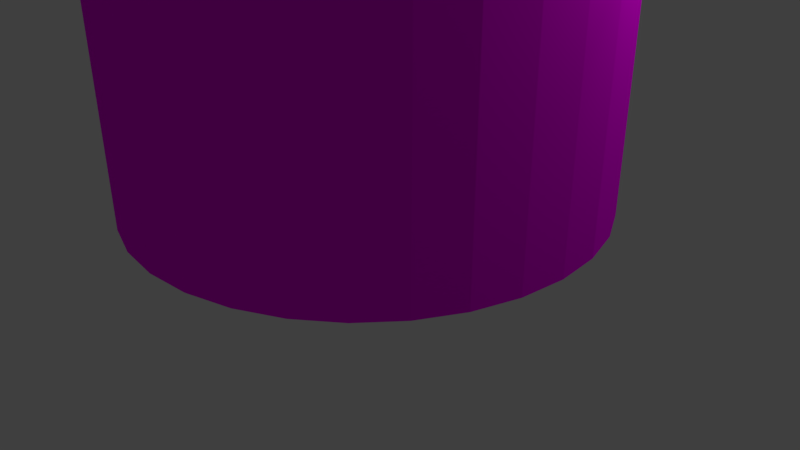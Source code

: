 # Source: WoodPole.blend  (saved by Blender 2.78.0; exported with 4.5.12 LTS)
import bpy
from mathutils import Matrix  # noqa: F401  (used for matrix-valued properties, if any)

bpy.ops.wm.read_factory_settings(use_empty=True)
scene = bpy.context.scene
scene.name = 'Scene'

# ---- collections
col_collection_1 = bpy.data.collections.new('Collection 1'); scene.collection.children.link(col_collection_1)

# ---- images (referenced by path relative to the original .blend; pixels are not part of the script)
import os
ASSET_DIR = os.environ.get("B2B_ASSET_DIR", "")  # directory of the original .blend (textures are referenced by path, not embedded)
HERE = os.path.dirname(os.path.abspath(__file__))  # packed textures are extracted next to this script under _unpacked/

def load_image(name, relpath, width, height, colorspace="sRGB"):
    """Load a texture the original file referenced (path relative to the .blend, or extracted next to this script)."""
    p = next((c for c in (os.path.join(HERE, relpath), os.path.join(ASSET_DIR, relpath)) if relpath and os.path.exists(c)), "")
    if p:
        img = bpy.data.images.load(p, check_existing=True)
        img.name = name
    else:  # same state as the original file: an image datablock whose file is absent (Cycles renders it pink)
        img = bpy.data.images.new(name, width, height)
        img.source = "FILE"
        img.filepath = "//" + (relpath or name)
    img.colorspace_settings.name = colorspace
    return img
img_wood_texture_jpg = load_image('wood-texture.jpg', 'wood-texture.jpg', 1024, 1024, 'sRGB')

# ---- materials (node trees are filled in below, after node groups)
mat_wood_material = bpy.data.materials.new('Wood Material')
mat_wood_material.alpha_threshold = 0.0
mat_wood_material.roughness = 0.5

# ---- material node trees
mat_wood_material.use_nodes = True; mat_wood_material.node_tree.nodes.clear()
_N = mat_wood_material.node_tree.nodes; _L = mat_wood_material.node_tree.links
n0 = _N.new('ShaderNodeBsdfDiffuse'); n0.name = 'Diffuse BSDF'; n0.location = (477, 258)
n0.inputs[1].default_value = 1.0
n1 = _N.new('ShaderNodeOutputMaterial'); n1.name = 'Material Output'; n1.location = (705, 85)
n2 = _N.new('ShaderNodeMapping'); n2.name = 'Mapping'; n2.location = (59, 607)
n3 = _N.new('ShaderNodeBsdfAnisotropic'); n3.name = 'Glossy BSDF'; n3.location = (498, -18)
n3.distribution = 'GGX'
n3.inputs[1].default_value = 0.4472
n4 = _N.new('ShaderNodeMixShader'); n4.name = 'Mix Shader'; n4.location = (639, 365)
n4.inputs[0].default_value = 0.01818
n5 = _N.new('ShaderNodeTexImage'); n5.name = 'Image Texture'; n5.location = (209, 254)
n5.width = 159
n5.image = img_wood_texture_jpg
n6 = _N.new('ShaderNodeTexCoord'); n6.name = 'Texture Coordinate'; n6.location = (-176, 494)
_L.new(n5.outputs[0], n0.inputs[0])
_L.new(n4.outputs[0], n1.inputs[0])
_L.new(n0.outputs[0], n4.inputs[1])
_L.new(n3.outputs[0], n4.inputs[2])
_L.new(n5.outputs[0], n3.inputs[0])
_L.new(n6.outputs[2], n2.inputs[0])
_L.new(n2.outputs[0], n5.inputs[0])
n1.is_active_output = True

# ---- world
world_world_002 = bpy.data.worlds.new('World.002'); scene.world = world_world_002
world_world_002.use_sun_shadow = False
world_world_002.sun_shadow_jitter_overblur = 0.0
world_world_002.cycles.sampling_method = 'MANUAL'

# ---- cameras
cam_camera = bpy.data.cameras.new('Camera')
cam_camera.clip_end = 100.0
cam_camera.lens = 35.0
cam_camera.sensor_width = 32.0
cam_camera.sensor_height = 18.0
cam_camera.ortho_scale = 7.314
cam_camera.dof.focus_distance = 0.0

# ---- lights
light_lamp = bpy.data.lights.new('Lamp', 'POINT')
light_lamp.transmission_factor = 0.0
light_lamp.cutoff_distance = 30.0
light_lamp.energy = 100.0
light_lamp.shadow_buffer_clip_start = 1.001
light_lamp.shadow_soft_size = 0.1
light_lamp.shadow_maximum_resolution = 0.006
light_lamp.use_absolute_resolution = True

# ---- meshes
me_cylinder = bpy.data.meshes.new('Cylinder')
me_cylinder.from_pydata([(0.0, 1.0, -1.0), (0.0, 1.0, 1.0), (0.1951, 0.9808, -1.0), (0.1951, 0.9808, 1.0), (0.3827, 0.9239, -1.0), (0.3827, 0.9239, 1.0), (0.5556, 0.8315, -1.0), (0.5556, 0.8315, 1.0), (0.7071, 0.7071, -1.0), (0.7071, 0.7071, 1.0), (0.8315, 0.5556, -1.0), (0.8315, 0.5556, 1.0), (0.9239, 0.3827, -1.0), (0.9239, 0.3827, 1.0), (0.9808, 0.1951, -1.0), (0.9808, 0.1951, 1.0), (1.0, 7.55e-08, -1.0), (1.0, 7.55e-08, 1.0), (0.9808, -0.1951, -1.0), (0.9808, -0.1951, 1.0), (0.9239, -0.3827, -1.0), (0.9239, -0.3827, 1.0), (0.8315, -0.5556, -1.0), (0.8315, -0.5556, 1.0), (0.7071, -0.7071, -1.0), (0.7071, -0.7071, 1.0), (0.5556, -0.8315, -1.0), (0.5556, -0.8315, 1.0), (0.3827, -0.9239, -1.0), (0.3827, -0.9239, 1.0), (0.1951, -0.9808, -1.0), (0.1951, -0.9808, 1.0), (-3.258e-07, -1.0, -1.0), (-3.258e-07, -1.0, 1.0), (-0.1951, -0.9808, -1.0), (-0.1951, -0.9808, 1.0), (-0.3827, -0.9239, -1.0), (-0.3827, -0.9239, 1.0), (-0.5556, -0.8315, -1.0), (-0.5556, -0.8315, 1.0), (-0.7071, -0.7071, -1.0), (-0.7071, -0.7071, 1.0), (-0.8315, -0.5556, -1.0), (-0.8315, -0.5556, 1.0), (-0.9239, -0.3827, -1.0), (-0.9239, -0.3827, 1.0), (-0.9808, -0.1951, -1.0), (-0.9808, -0.1951, 1.0), (-1.0, 9.656e-07, -1.0), (-1.0, 9.656e-07, 1.0), (-0.9808, 0.1951, -1.0), (-0.9808, 0.1951, 1.0), (-0.9239, 0.3827, -1.0), (-0.9239, 0.3827, 1.0), (-0.8315, 0.5556, -1.0), (-0.8315, 0.5556, 1.0), (-0.7071, 0.7071, -1.0), (-0.7071, 0.7071, 1.0), (-0.5556, 0.8315, -1.0), (-0.5556, 0.8315, 1.0), (-0.3827, 0.9239, -1.0), (-0.3827, 0.9239, 1.0), (-0.1951, 0.9808, -1.0), (-0.1951, 0.9808, 1.0), (1.187e-07, 2.85e-07, 1.074)], [], [(0, 1, 3, 2), (2, 3, 5, 4), (4, 5, 7, 6), (6, 7, 9, 8), (8, 9, 11, 10), (10, 11, 13, 12), (12, 13, 15, 14), (14, 15, 17, 16), (16, 17, 19, 18), (18, 19, 21, 20), (20, 21, 23, 22), (22, 23, 25, 24), (24, 25, 27, 26), (26, 27, 29, 28), (28, 29, 31, 30), (30, 31, 33, 32), (32, 33, 35, 34), (34, 35, 37, 36), (36, 37, 39, 38), (38, 39, 41, 40), (40, 41, 43, 42), (42, 43, 45, 44), (44, 45, 47, 46), (46, 47, 49, 48), (48, 49, 51, 50), (50, 51, 53, 52), (52, 53, 55, 54), (54, 55, 57, 56), (56, 57, 59, 58), (58, 59, 61, 60), (31, 29, 64), (60, 61, 63, 62), (62, 63, 1, 0), (0, 2, 4, 6, 8, 10, 12, 14, 16, 18, 20, 22, 24, 26, 28, 30, 32, 34, 36, 38, 40, 42, 44, 46, 48, 50, 52, 54, 56, 58, 60, 62), (49, 47, 64), (5, 3, 64), (23, 21, 64), (41, 39, 64), (59, 57, 64), (15, 13, 64), (33, 31, 64), (51, 49, 64), (7, 5, 64), (25, 23, 64), (43, 41, 64), (61, 59, 64), (17, 15, 64), (35, 33, 64), (53, 51, 64), (9, 7, 64), (27, 25, 64), (45, 43, 64), (63, 61, 64), (19, 17, 64), (37, 35, 64), (55, 53, 64), (11, 9, 64), (29, 27, 64), (47, 45, 64), (3, 1, 64), (1, 63, 64), (21, 19, 64), (39, 37, 64), (57, 55, 64), (13, 11, 64)])
me_cylinder.materials.append(mat_wood_material)
me_cylinder.use_remesh_preserve_volume = False
me_cylinder.use_remesh_preserve_attributes = False
me_cylinder.use_mirror_vertex_groups = False
me_cylinder.update()

# ---- objects
ob_cylinder = bpy.data.objects.new('Cylinder', me_cylinder)
ob_lamp = bpy.data.objects.new('Lamp', light_lamp)
ob_camera = bpy.data.objects.new('Camera', cam_camera)

# ---- transforms, parenting, visibility, modifiers, constraints
ob_cylinder.location = (0.0, 0.0, 24.5)
ob_cylinder.rotation_euler = (0.0, 0.0, 0.0002376)
ob_cylinder.scale = (3.0, 3.0, 23.62)
ob_cylinder.lineart.crease_threshold = 0.0
ob_lamp.location = (4.076, 1.005, 5.904)
ob_lamp.rotation_euler = (0.6503, 0.05522, 1.866)
ob_lamp.lock_rotations_4d = False
ob_lamp.empty_display_type = 'ARROWS'
ob_lamp.color = (0.0, 0.0, 0.0, 0.0)
ob_lamp.lineart.crease_threshold = 0.0
ob_camera.location = (7.481, -6.508, 5.344)
ob_camera.rotation_euler = (1.109, 0.0, 0.8149)
ob_camera.lock_rotations_4d = False
ob_camera.empty_display_type = 'ARROWS'
ob_camera.color = (0.0, 0.0, 0.0, 0.0)
ob_camera.display_type = 'WIRE'
ob_camera.lineart.crease_threshold = 0.0

# ---- collection membership
col_collection_1.objects.link(ob_cylinder)
col_collection_1.objects.link(ob_lamp)
col_collection_1.objects.link(ob_camera)

# ---- scene / render settings (as saved in the file)
scene.camera = ob_camera
scene.frame_start = 1; scene.frame_end = 250; scene.frame_set(1)
scene.render.engine = 'CYCLES'
scene.render.resolution_percentage = 50
scene.render.dither_intensity = 0.0
scene.cycles.use_denoising = False
scene.cycles.samples = 128
scene.cycles.sampling_pattern = 'TABULATED_SOBOL'
scene.cycles.light_sampling_threshold = 0.0
scene.cycles.use_adaptive_sampling = False
scene.cycles.use_light_tree = False
scene.cycles.blur_glossy = 0.0
scene.cycles.sample_clamp_indirect = 0.0
scene.view_settings.view_transform = 'Standard'
scene.unit_settings.scale_length = 0.0254
bpy.context.view_layer.update()

